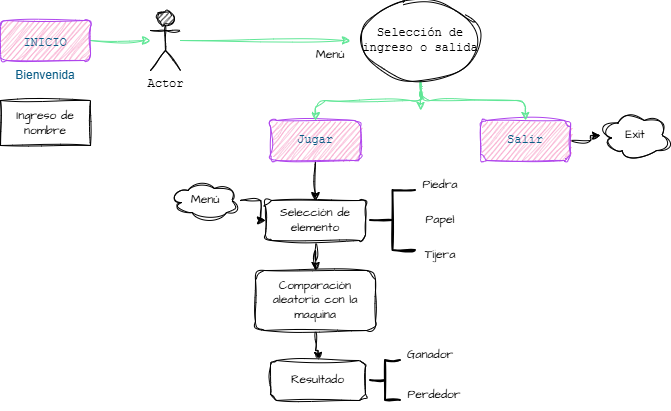

The diagram above was exported from draw.io. Its source (the exported page's mxGraphModel, read from the mxfile embedded in the PNG):
<mxGraphModel dx="872" dy="431" grid="0" gridSize="10" guides="1" tooltips="1" connect="1" arrows="1" fold="1" page="1" pageScale="1" pageWidth="827" pageHeight="1169" background="#FFFFFF" math="0" shadow="0">
  <root>
    <mxCell id="0" />
    <mxCell id="1" parent="0" />
    <mxCell id="2r_njxkgMNyGuWMpKBV2-9" edge="1" parent="1" source="2r_njxkgMNyGuWMpKBV2-1" style="edgeStyle=orthogonalEdgeStyle;rounded=1;orthogonalLoop=1;jettySize=auto;html=1;labelBackgroundColor=none;strokeColor=#60E696;fontColor=default;sketch=1;curveFitting=1;jiggle=2;">
      <mxGeometry relative="1" as="geometry">
        <mxPoint x="380" y="50" as="targetPoint" />
      </mxGeometry>
    </mxCell>
    <mxCell id="2r_njxkgMNyGuWMpKBV2-1" parent="1" style="shape=umlActor;verticalLabelPosition=bottom;verticalAlign=top;html=1;outlineConnect=0;labelBackgroundColor=none;rounded=1;sketch=1;curveFitting=1;jiggle=2;fillColor=#111111;fontFamily=Courier New;" value="Actor" vertex="1">
      <mxGeometry height="60" width="30" x="180" y="20" as="geometry" />
    </mxCell>
    <mxCell id="2r_njxkgMNyGuWMpKBV2-6" edge="1" parent="1" source="2r_njxkgMNyGuWMpKBV2-2" style="edgeStyle=orthogonalEdgeStyle;rounded=1;orthogonalLoop=1;jettySize=auto;html=1;labelBackgroundColor=none;strokeColor=#60E696;fontColor=default;sketch=1;curveFitting=1;jiggle=2;" target="2r_njxkgMNyGuWMpKBV2-1" value="">
      <mxGeometry relative="1" as="geometry" />
    </mxCell>
    <mxCell id="2r_njxkgMNyGuWMpKBV2-2" parent="1" style="rounded=1;whiteSpace=wrap;html=1;labelBackgroundColor=none;fillColor=#F694C1;strokeColor=#AF45ED;fontColor=#095C86;sketch=1;curveFitting=1;jiggle=2;" value="" vertex="1">
      <mxGeometry height="40" width="90" x="30" y="30" as="geometry" />
    </mxCell>
    <mxCell id="2r_njxkgMNyGuWMpKBV2-3" parent="1" style="text;html=1;whiteSpace=wrap;strokeColor=none;fillColor=none;align=center;verticalAlign=middle;rounded=1;labelBackgroundColor=none;fontColor=#095C86;sketch=1;curveFitting=1;jiggle=2;fontFamily=Courier New;" value="&lt;font dir=&quot;auto&quot; style=&quot;vertical-align: inherit;&quot;&gt;&lt;font dir=&quot;auto&quot; style=&quot;vertical-align: inherit;&quot;&gt;INICIO&lt;/font&gt;&lt;/font&gt;" vertex="1">
      <mxGeometry height="15" width="30" x="60" y="45" as="geometry" />
    </mxCell>
    <mxCell id="2r_njxkgMNyGuWMpKBV2-23" edge="1" parent="1" source="2r_njxkgMNyGuWMpKBV2-10" style="edgeStyle=orthogonalEdgeStyle;rounded=0;sketch=1;hachureGap=4;jiggle=2;curveFitting=1;orthogonalLoop=1;jettySize=auto;html=1;fontFamily=Architects Daughter;fontSource=https%3A%2F%2Ffonts.googleapis.com%2Fcss%3Ffamily%3DArchitects%2BDaughter;" target="2r_njxkgMNyGuWMpKBV2-22" value="">
      <mxGeometry relative="1" as="geometry" />
    </mxCell>
    <mxCell id="2r_njxkgMNyGuWMpKBV2-10" parent="1" style="rounded=1;whiteSpace=wrap;html=1;labelBackgroundColor=none;fillColor=#F694C1;strokeColor=#AF45ED;fontColor=#095C86;sketch=1;curveFitting=1;jiggle=2;fontFamily=Courier New;" value="&lt;font dir=&quot;auto&quot; style=&quot;vertical-align: inherit;&quot;&gt;&lt;font dir=&quot;auto&quot; style=&quot;vertical-align: inherit;&quot;&gt;Jugar&lt;/font&gt;&lt;/font&gt;" vertex="1">
      <mxGeometry height="40" width="90" x="300" y="130" as="geometry" />
    </mxCell>
    <mxCell id="2r_njxkgMNyGuWMpKBV2-37" edge="1" parent="1" source="2r_njxkgMNyGuWMpKBV2-12" style="edgeStyle=orthogonalEdgeStyle;rounded=0;sketch=1;hachureGap=4;jiggle=2;curveFitting=1;orthogonalLoop=1;jettySize=auto;html=1;fontFamily=Architects Daughter;fontSource=https%3A%2F%2Ffonts.googleapis.com%2Fcss%3Ffamily%3DArchitects%2BDaughter;" target="2r_njxkgMNyGuWMpKBV2-36" value="">
      <mxGeometry relative="1" as="geometry" />
    </mxCell>
    <mxCell id="2r_njxkgMNyGuWMpKBV2-12" parent="1" style="rounded=1;whiteSpace=wrap;html=1;labelBackgroundColor=none;fillColor=#F694C1;strokeColor=#AF45ED;fontColor=#095C86;sketch=1;curveFitting=1;jiggle=2;fontFamily=Courier New;" value="&lt;font dir=&quot;auto&quot; style=&quot;vertical-align: inherit;&quot;&gt;&lt;font dir=&quot;auto&quot; style=&quot;vertical-align: inherit;&quot;&gt;Salir&lt;/font&gt;&lt;/font&gt;" vertex="1">
      <mxGeometry height="40" width="90" x="510" y="130" as="geometry" />
    </mxCell>
    <mxCell id="2r_njxkgMNyGuWMpKBV2-14" edge="1" parent="1" source="2r_njxkgMNyGuWMpKBV2-13" style="edgeStyle=orthogonalEdgeStyle;rounded=1;orthogonalLoop=1;jettySize=auto;html=1;labelBackgroundColor=none;strokeColor=#60E696;fontColor=default;sketch=1;curveFitting=1;jiggle=2;" value="">
      <mxGeometry relative="1" as="geometry">
        <mxPoint x="450" y="120" as="targetPoint" />
      </mxGeometry>
    </mxCell>
    <mxCell id="2r_njxkgMNyGuWMpKBV2-15" edge="1" parent="1" source="2r_njxkgMNyGuWMpKBV2-13" style="edgeStyle=orthogonalEdgeStyle;rounded=1;orthogonalLoop=1;jettySize=auto;html=1;exitX=0.5;exitY=1;exitDx=0;exitDy=0;entryX=0.5;entryY=0;entryDx=0;entryDy=0;labelBackgroundColor=none;strokeColor=#60E696;fontColor=default;sketch=1;curveFitting=1;jiggle=2;" target="2r_njxkgMNyGuWMpKBV2-10">
      <mxGeometry relative="1" as="geometry" />
    </mxCell>
    <mxCell id="2r_njxkgMNyGuWMpKBV2-16" edge="1" parent="1" source="2r_njxkgMNyGuWMpKBV2-13" style="edgeStyle=orthogonalEdgeStyle;rounded=1;orthogonalLoop=1;jettySize=auto;html=1;exitX=0.5;exitY=1;exitDx=0;exitDy=0;entryX=0.5;entryY=0;entryDx=0;entryDy=0;labelBackgroundColor=none;strokeColor=#60E696;fontColor=default;sketch=1;curveFitting=1;jiggle=2;" target="2r_njxkgMNyGuWMpKBV2-12">
      <mxGeometry relative="1" as="geometry" />
    </mxCell>
    <mxCell id="2r_njxkgMNyGuWMpKBV2-13" parent="1" style="ellipse;whiteSpace=wrap;html=1;labelBackgroundColor=none;rounded=1;sketch=1;curveFitting=1;jiggle=2;fontFamily=Courier New;" value="&lt;font dir=&quot;auto&quot; style=&quot;vertical-align: inherit;&quot;&gt;&lt;font dir=&quot;auto&quot; style=&quot;vertical-align: inherit;&quot;&gt;Selección de ingreso o salida&lt;/font&gt;&lt;/font&gt;" vertex="1">
      <mxGeometry height="80" width="120" x="390" y="10" as="geometry" />
    </mxCell>
    <mxCell id="2r_njxkgMNyGuWMpKBV2-19" parent="1" style="text;html=1;whiteSpace=wrap;strokeColor=none;fillColor=none;align=center;verticalAlign=middle;rounded=1;labelBackgroundColor=none;fontColor=#095C86;sketch=1;curveFitting=1;jiggle=2;" value="&lt;font dir=&quot;auto&quot; style=&quot;vertical-align: inherit;&quot;&gt;&lt;font dir=&quot;auto&quot; style=&quot;vertical-align: inherit;&quot;&gt;Bienvenida&lt;/font&gt;&lt;/font&gt;" vertex="1">
      <mxGeometry height="30" width="60" x="45" y="70" as="geometry" />
    </mxCell>
    <mxCell id="2r_njxkgMNyGuWMpKBV2-25" edge="1" parent="1" source="2r_njxkgMNyGuWMpKBV2-22" style="edgeStyle=orthogonalEdgeStyle;rounded=0;sketch=1;hachureGap=4;jiggle=2;curveFitting=1;orthogonalLoop=1;jettySize=auto;html=1;fontFamily=Architects Daughter;fontSource=https%3A%2F%2Ffonts.googleapis.com%2Fcss%3Ffamily%3DArchitects%2BDaughter;" target="2r_njxkgMNyGuWMpKBV2-24" value="">
      <mxGeometry relative="1" as="geometry" />
    </mxCell>
    <mxCell id="2r_njxkgMNyGuWMpKBV2-22" parent="1" style="rounded=1;whiteSpace=wrap;html=1;sketch=1;hachureGap=4;jiggle=2;curveFitting=1;fontFamily=Architects Daughter;fontSource=https%3A%2F%2Ffonts.googleapis.com%2Fcss%3Ffamily%3DArchitects%2BDaughter;" value="Selección de elemento" vertex="1">
      <mxGeometry height="40" width="100" x="295" y="210" as="geometry" />
    </mxCell>
    <mxCell id="2r_njxkgMNyGuWMpKBV2-27" edge="1" parent="1" source="2r_njxkgMNyGuWMpKBV2-24" style="edgeStyle=orthogonalEdgeStyle;rounded=0;sketch=1;hachureGap=4;jiggle=2;curveFitting=1;orthogonalLoop=1;jettySize=auto;html=1;fontFamily=Architects Daughter;fontSource=https%3A%2F%2Ffonts.googleapis.com%2Fcss%3Ffamily%3DArchitects%2BDaughter;" target="2r_njxkgMNyGuWMpKBV2-26" value="">
      <mxGeometry relative="1" as="geometry" />
    </mxCell>
    <mxCell id="2r_njxkgMNyGuWMpKBV2-24" parent="1" style="rounded=1;whiteSpace=wrap;html=1;sketch=1;hachureGap=4;jiggle=2;curveFitting=1;fontFamily=Architects Daughter;fontSource=https%3A%2F%2Ffonts.googleapis.com%2Fcss%3Ffamily%3DArchitects%2BDaughter;" value="Comparación aleatoria con la maquina" vertex="1">
      <mxGeometry height="60" width="120" x="285" y="280" as="geometry" />
    </mxCell>
    <mxCell id="2r_njxkgMNyGuWMpKBV2-26" parent="1" style="rounded=1;whiteSpace=wrap;html=1;sketch=1;hachureGap=4;jiggle=2;curveFitting=1;fontFamily=Architects Daughter;fontSource=https%3A%2F%2Ffonts.googleapis.com%2Fcss%3Ffamily%3DArchitects%2BDaughter;" value="Resultado" vertex="1">
      <mxGeometry height="40" width="95" x="300" y="370" as="geometry" />
    </mxCell>
    <mxCell id="2r_njxkgMNyGuWMpKBV2-29" edge="1" parent="1" source="2r_njxkgMNyGuWMpKBV2-28" style="edgeStyle=orthogonalEdgeStyle;rounded=0;sketch=1;hachureGap=4;jiggle=2;curveFitting=1;orthogonalLoop=1;jettySize=auto;html=1;fontFamily=Architects Daughter;fontSource=https%3A%2F%2Ffonts.googleapis.com%2Fcss%3Ffamily%3DArchitects%2BDaughter;" target="2r_njxkgMNyGuWMpKBV2-22" value="">
      <mxGeometry relative="1" as="geometry" />
    </mxCell>
    <mxCell id="2r_njxkgMNyGuWMpKBV2-28" parent="1" style="ellipse;shape=cloud;whiteSpace=wrap;html=1;sketch=1;hachureGap=4;jiggle=2;curveFitting=1;fontFamily=Architects Daughter;fontSource=https%3A%2F%2Ffonts.googleapis.com%2Fcss%3Ffamily%3DArchitects%2BDaughter;" value="Menú" vertex="1">
      <mxGeometry height="40" width="70" x="200" y="190" as="geometry" />
    </mxCell>
    <mxCell id="2r_njxkgMNyGuWMpKBV2-30" parent="1" style="strokeWidth=2;html=1;shape=mxgraph.flowchart.annotation_2;align=left;labelPosition=right;pointerEvents=1;sketch=1;hachureGap=4;jiggle=2;curveFitting=1;fontFamily=Architects Daughter;fontSource=https%3A%2F%2Ffonts.googleapis.com%2Fcss%3Ffamily%3DArchitects%2BDaughter;" value="" vertex="1">
      <mxGeometry height="60" width="45" x="400" y="200" as="geometry" />
    </mxCell>
    <mxCell id="2r_njxkgMNyGuWMpKBV2-31" parent="1" style="text;html=1;whiteSpace=wrap;strokeColor=none;fillColor=none;align=center;verticalAlign=middle;rounded=0;fontFamily=Architects Daughter;fontSource=https%3A%2F%2Ffonts.googleapis.com%2Fcss%3Ffamily%3DArchitects%2BDaughter;" value="Piedra" vertex="1">
      <mxGeometry height="30" width="60" x="440" y="180" as="geometry" />
    </mxCell>
    <mxCell id="2r_njxkgMNyGuWMpKBV2-32" parent="1" style="text;html=1;whiteSpace=wrap;strokeColor=none;fillColor=none;align=center;verticalAlign=middle;rounded=0;fontFamily=Architects Daughter;fontSource=https%3A%2F%2Ffonts.googleapis.com%2Fcss%3Ffamily%3DArchitects%2BDaughter;" value="Tijera" vertex="1">
      <mxGeometry height="30" width="60" x="440" y="250" as="geometry" />
    </mxCell>
    <mxCell id="2r_njxkgMNyGuWMpKBV2-33" parent="1" style="text;html=1;whiteSpace=wrap;strokeColor=none;fillColor=none;align=center;verticalAlign=middle;rounded=0;fontFamily=Architects Daughter;fontSource=https%3A%2F%2Ffonts.googleapis.com%2Fcss%3Ffamily%3DArchitects%2BDaughter;" value="Papel" vertex="1">
      <mxGeometry height="30" width="60" x="440" y="215" as="geometry" />
    </mxCell>
    <mxCell id="2r_njxkgMNyGuWMpKBV2-35" parent="1" style="text;html=1;whiteSpace=wrap;strokeColor=none;fillColor=none;align=center;verticalAlign=middle;rounded=0;fontFamily=Architects Daughter;fontSource=https%3A%2F%2Ffonts.googleapis.com%2Fcss%3Ffamily%3DArchitects%2BDaughter;" value="Menú" vertex="1">
      <mxGeometry height="30" width="60" x="330" y="50" as="geometry" />
    </mxCell>
    <mxCell id="2r_njxkgMNyGuWMpKBV2-36" parent="1" style="ellipse;shape=cloud;whiteSpace=wrap;html=1;sketch=1;hachureGap=4;jiggle=2;curveFitting=1;fontFamily=Architects Daughter;fontSource=https%3A%2F%2Ffonts.googleapis.com%2Fcss%3Ffamily%3DArchitects%2BDaughter;" value="Exit" vertex="1">
      <mxGeometry height="50" width="70" x="630" y="120" as="geometry" />
    </mxCell>
    <mxCell id="2r_njxkgMNyGuWMpKBV2-40" parent="1" style="strokeWidth=2;html=1;shape=mxgraph.flowchart.annotation_2;align=left;labelPosition=right;pointerEvents=1;sketch=1;hachureGap=4;jiggle=2;curveFitting=1;fontFamily=Architects Daughter;fontSource=https%3A%2F%2Ffonts.googleapis.com%2Fcss%3Ffamily%3DArchitects%2BDaughter;" value="" vertex="1">
      <mxGeometry height="40" width="30" x="400" y="370" as="geometry" />
    </mxCell>
    <mxCell id="2r_njxkgMNyGuWMpKBV2-41" parent="1" style="text;html=1;whiteSpace=wrap;strokeColor=none;fillColor=none;align=center;verticalAlign=middle;rounded=0;fontFamily=Architects Daughter;fontSource=https%3A%2F%2Ffonts.googleapis.com%2Fcss%3Ffamily%3DArchitects%2BDaughter;" value="Ganador" vertex="1">
      <mxGeometry height="30" width="60" x="430" y="350" as="geometry" />
    </mxCell>
    <mxCell id="2r_njxkgMNyGuWMpKBV2-42" parent="1" style="text;html=1;whiteSpace=wrap;strokeColor=none;fillColor=none;align=center;verticalAlign=middle;rounded=0;fontFamily=Architects Daughter;fontSource=https%3A%2F%2Ffonts.googleapis.com%2Fcss%3Ffamily%3DArchitects%2BDaughter;" value="Perdedor" vertex="1">
      <mxGeometry height="30" width="60" x="434" y="390" as="geometry" />
    </mxCell>
    <mxCell id="2r_njxkgMNyGuWMpKBV2-43" parent="1" style="rounded=0;whiteSpace=wrap;html=1;sketch=1;hachureGap=4;jiggle=2;curveFitting=1;fontFamily=Architects Daughter;fontSource=https%3A%2F%2Ffonts.googleapis.com%2Fcss%3Ffamily%3DArchitects%2BDaughter;" value="Ingreso de nombre" vertex="1">
      <mxGeometry height="45" width="90" x="30" y="110" as="geometry" />
    </mxCell>
  </root>
</mxGraphModel>